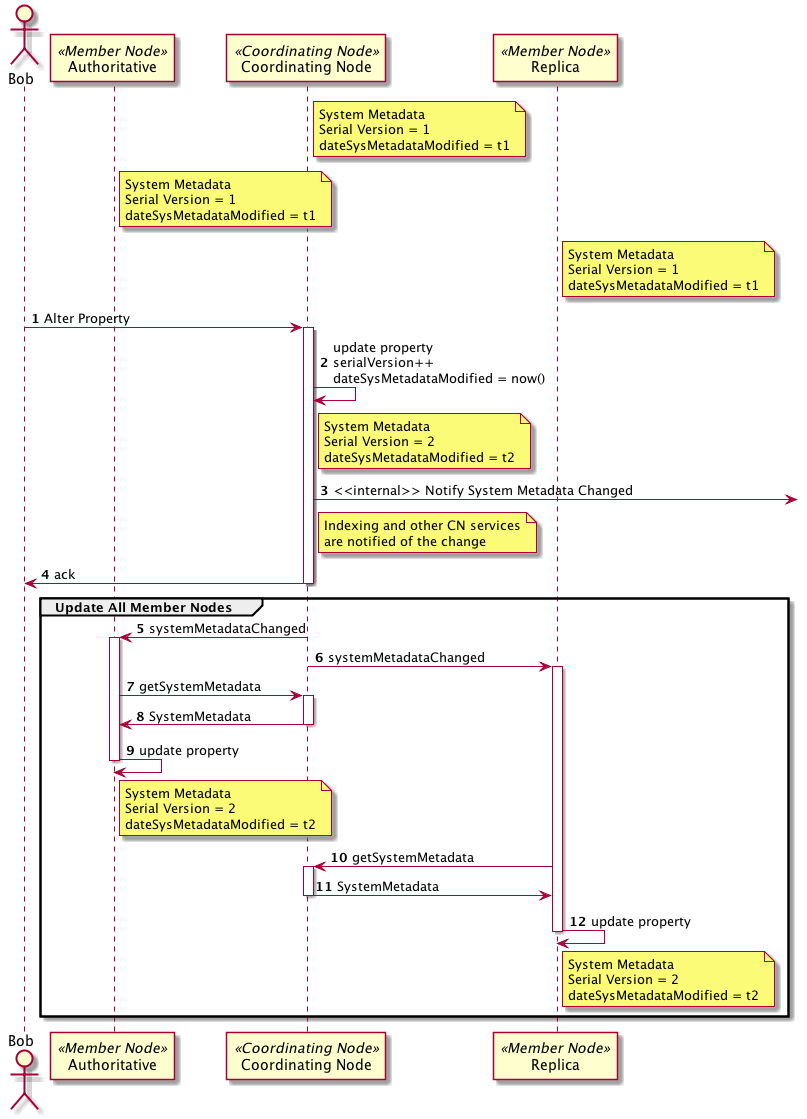

The diagram above was rendered by PlantUML. Its source (embedded in the PNG):
@startuml images/42_seq_a.png
autonumber
actor Bob
participant "Authoritative" as MN <<Member Node>>
participant "Coordinating Node" as CN <<Coordinating Node>>
participant "Replica" as MN_repl <<Member Node>>
note right of CN
  System Metadata
  Serial Version = 1
  dateSysMetadataModified = t1
end note
note right of MN
  System Metadata
  Serial Version = 1
  dateSysMetadataModified = t1
end note
note right of MN_repl
  System Metadata
  Serial Version = 1
  dateSysMetadataModified = t1
end note
Bob -> CN : Alter Property
activate CN
CN -> CN : update property\nserialVersion++\ndateSysMetadataModified = now()
note right of CN
  System Metadata
  Serial Version = 2
  dateSysMetadataModified = t2
end note
CN ->] : <<internal>> Notify System Metadata Changed
note right of CN
  Indexing and other CN services
  are notified of the change
end note
CN -> Bob: ack
deactivate CN

group Update All Member Nodes
CN -> MN: systemMetadataChanged
activate MN
CN->MN_repl: systemMetadataChanged
activate MN_repl
MN -> CN: getSystemMetadata
activate CN
CN -> MN: SystemMetadata
deactivate CN
MN -> MN : update property
note right of MN
  System Metadata
  Serial Version = 2
  dateSysMetadataModified = t2
end note
deactivate MN
MN_repl -> CN: getSystemMetadata
activate CN
CN -> MN_repl: SystemMetadata
deactivate CN
MN_repl -> MN_repl : update property
note right of MN_repl
  System Metadata
  Serial Version = 2
  dateSysMetadataModified = t2
end note
deactivate MN_repl
end
@enduml